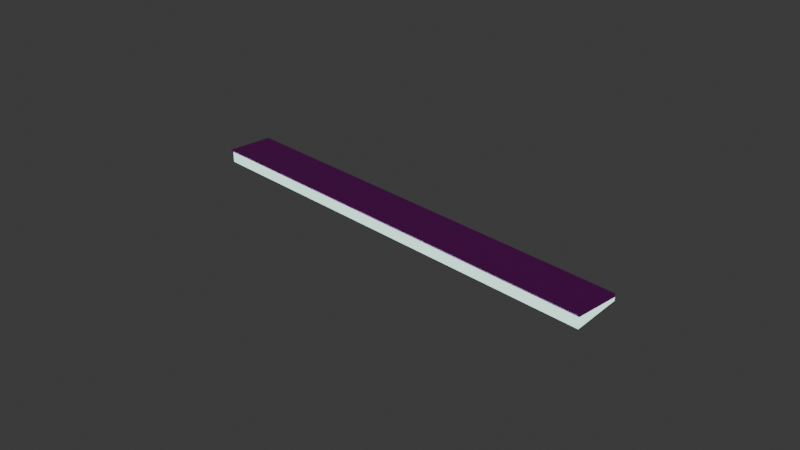 # Source: train_light.blend  (saved by Blender 5.0.119; exported with 4.5.12 LTS)
import bpy
from mathutils import Matrix  # noqa: F401  (used for matrix-valued properties, if any)

bpy.ops.wm.read_factory_settings(use_empty=True)
scene = bpy.context.scene
scene.name = 'Scene'

# ---- collections
col_collection = bpy.data.collections.new('Collection'); scene.collection.children.link(col_collection)

# ---- images (referenced by path relative to the original .blend; pixels are not part of the script)
import os
ASSET_DIR = os.environ.get("B2B_ASSET_DIR", "")  # directory of the original .blend (textures are referenced by path, not embedded)
HERE = os.path.dirname(os.path.abspath(__file__))  # packed textures are extracted next to this script under _unpacked/

def load_image(name, relpath, width, height, colorspace="sRGB"):
    """Load a texture the original file referenced (path relative to the .blend, or extracted next to this script)."""
    p = next((c for c in (os.path.join(HERE, relpath), os.path.join(ASSET_DIR, relpath)) if relpath and os.path.exists(c)), "")
    if p:
        img = bpy.data.images.load(p, check_existing=True)
        img.name = name
    else:  # same state as the original file: an image datablock whose file is absent (Cycles renders it pink)
        img = bpy.data.images.new(name, width, height)
        img.source = "FILE"
        img.filepath = "//" + (relpath or name)
    img.colorspace_settings.name = colorspace
    return img
img_train_frame_png = load_image('train_frame.png', 'train_frame.png', 1024, 1024, 'sRGB')

# ---- materials (node trees are filled in below, after node groups)
mat_material = bpy.data.materials.new('Material')
mat_material.alpha_threshold = 0.0
mat_material.use_backface_culling_lightprobe_volume = False
mat_material.roughness = 0.5
mat_material.line_color = (0.0, 0.0, 0.0, 1.0)
mat_img_train_frame_png = bpy.data.materials.new('IMG_train_frame.png')
mat_img_train_frame_png.use_backface_culling = True

# ---- material node trees
mat_material.use_nodes = True; mat_material.node_tree.nodes.clear()
_N = mat_material.node_tree.nodes; _L = mat_material.node_tree.links
n0 = _N.new('ShaderNodeOutputMaterial'); n0.name = 'Material Output'; n0.location = (200, 100)
n1 = _N.new('ShaderNodeBsdfPrincipled'); n1.name = 'Principled BSDF'; n1.location = (-200, 100)
n1.inputs[27].default_value = (0.6036, 1.0, 0.8658, 1.0)
n1.inputs[28].default_value = 1.4
_L.new(n1.outputs[0], n0.inputs[0])
n0.is_active_output = True
mat_img_train_frame_png.use_nodes = True; mat_img_train_frame_png.node_tree.nodes.clear()
_N = mat_img_train_frame_png.node_tree.nodes; _L = mat_img_train_frame_png.node_tree.links
n0 = _N.new('ShaderNodeOutputMaterial'); n0.name = 'Material Output'; n0.location = (0, 0)
n1 = _N.new('ShaderNodeBsdfPrincipled'); n1.name = 'Principled BSDF'; n1.location = (-200, 0)
n2 = _N.new('ShaderNodeTexImage'); n2.name = 'Image Texture'; n2.location = (-400, 0)
n2.image = img_train_frame_png
_L.new(n2.outputs[0], n1.inputs[0])
_L.new(n1.outputs[0], n0.inputs[0])
n0.is_active_output = True

# ---- world
world_world = bpy.data.worlds.new('World'); scene.world = world_world
world_world.use_nodes = True; world_world.node_tree.nodes.clear()
_N = world_world.node_tree.nodes; _L = world_world.node_tree.links
n0 = _N.new('ShaderNodeOutputWorld'); n0.name = 'World Output'; n0.location = (200, 100)
n1 = _N.new('ShaderNodeBackground'); n1.name = 'Background'; n1.location = (-200, 100)
n1.inputs[0].default_value = (0.05088, 0.05088, 0.05088, 1.0)
_L.new(n1.outputs[0], n0.inputs[0])
n0.is_active_output = True
world_world.color = (0.05088, 0.05088, 0.05088)
world_world.sun_shadow_jitter_overblur = 0.0

# ---- cameras
cam_camera = bpy.data.cameras.new('Camera')
cam_camera.clip_end = 100.0
cam_camera.ortho_scale = 7.314

# ---- lights
light_light = bpy.data.lights.new('Light', 'POINT')
light_light.color = (0.6521, 1.0, 0.7807)
light_light.energy = 50.0
light_light.shadow_soft_size = 1.0

# ---- meshes
me_cube = bpy.data.meshes.new('Cube')
me_cube.from_pydata([(2.5, -0.2822, 0.07819), (2.5, -0.25, -0.07819), (-2.5, -0.2822, 0.07819), (-2.5, -0.25, -0.07819), (2.5, 0.25, 0.07819), (2.5, 0.25, 0.004857), (-2.5, 0.25, 0.07819), (-2.5, 0.25, 0.004857), (2.5, -0.25, 0.04177), (-2.5, 0.25, 0.04177), (-2.5, -0.25, 0.04177), (2.5, 0.25, 0.04177)], [], [(0, 4, 6, 2), (10, 2, 6, 9), (9, 6, 4, 11), (5, 1, 3, 7), (8, 0, 2, 10), (11, 4, 0, 8), (5, 11, 8, 1), (1, 8, 10, 3), (7, 9, 11, 5), (3, 10, 9, 7)])
me_cube.polygons.foreach_set('material_index', [1, 1, 1, 0, 1, 1, 0, 0, 0, 0])
_uv = me_cube.uv_layers.new(name='UVMap')
_uv.uv.foreach_set('vector', [0.625, 0.5, 0.875, 0.5, 0.875, 0.75, 0.625, 0.75, 0.5, 0.75, 0.625, 0.75, -0.2814, 1.0, -0.3516, 0.9849, 0.5, 0.0, 0.625, 0.0, 0.625, 0.25, 0.5, 0.25, 0.125, 0.5, 0.375, 0.5, 0.375, 0.75, 0.125, 0.75, 0.5, 0.5, 0.625, 0.5, 0.625, 0.75, 0.5, 0.75, 0.5, 0.25, 0.625, 0.25, 0.625, 0.5, 0.5, 0.4849, 0.375, 0.25, 0.5, 0.25, 0.5, 0.5, 0.375, 0.5, 0.375, 0.5, 0.5, 0.5, 0.5, 0.75, 0.375, 0.75, 0.375, 0.0, 0.5, 0.0, 0.5, 0.25, 0.375, 0.25, 0.375, 0.75, 0.5, 0.75, 0.5, 1.0, 0.375, 1.0])
me_cube.materials.append(mat_material)
me_cube.materials.append(mat_img_train_frame_png)
me_cube.use_mirror_vertex_groups = False
me_cube.update()

# ---- objects
ob_cube = bpy.data.objects.new('Cube', me_cube)
ob_light = bpy.data.objects.new('Light', light_light)
ob_camera = bpy.data.objects.new('Camera', cam_camera)

# ---- transforms, parenting, visibility, modifiers, constraints
ob_cube.location = (0.0, 0.0, 0.0)
ob_cube.lock_rotations_4d = False
ob_cube.empty_display_type = 'ARROWS'
ob_cube.lineart.crease_threshold = 0.0
ob_light.location = (-0.004468, 2.041e-08, -1.09)
ob_light.rotation_euler = (0.0, 0.0, 1.571)
ob_light.lock_rotations_4d = False
ob_light.empty_display_type = 'ARROWS'
ob_light.color = (0.0, 0.0, 0.0, 0.0)
ob_light.lineart.crease_threshold = 0.0
ob_camera.location = (7.359, -6.926, 4.958)
ob_camera.rotation_euler = (1.109, 0.0, 0.8149)
ob_camera.lock_rotations_4d = False
ob_camera.empty_display_type = 'ARROWS'
ob_camera.color = (0.0, 0.0, 0.0, 0.0)
ob_camera.display_type = 'WIRE'
ob_camera.lineart.crease_threshold = 0.0

# ---- collection membership
col_collection.objects.link(ob_cube)
col_collection.objects.link(ob_light)
col_collection.objects.link(ob_camera)

# ---- scene / render settings (as saved in the file)
scene.camera = ob_camera
scene.frame_start = 1; scene.frame_end = 250; scene.frame_set(1)
scene.render.engine = 'BLENDER_EEVEE_NEXT'
scene.render.bake_bias = 0.0
scene.render.bake_samples = 0
scene.cycles.sampling_pattern = 'TABULATED_SOBOL'
scene.eevee.use_volume_custom_range = False
bpy.context.view_layer.update()

